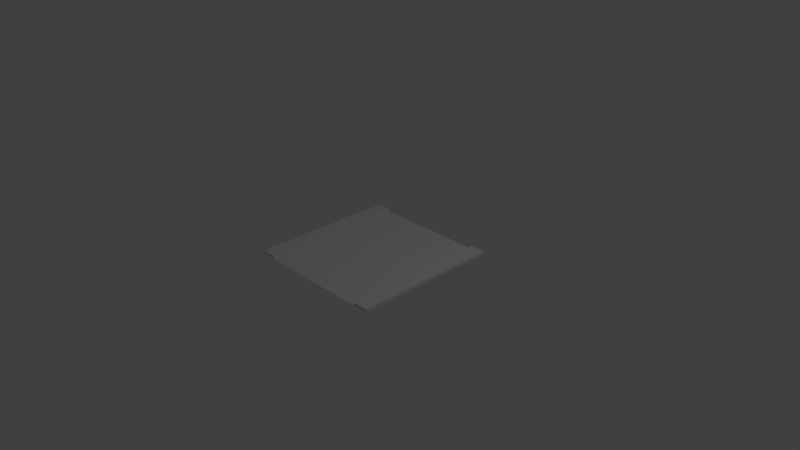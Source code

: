 # Source: 2Way.blend  (saved by Blender 2.76.0; exported with 4.5.12 LTS)
import bpy
from mathutils import Matrix  # noqa: F401  (used for matrix-valued properties, if any)

bpy.ops.wm.read_factory_settings(use_empty=True)
scene = bpy.context.scene
scene.name = 'Scene'

# ---- collections
col_collection_1 = bpy.data.collections.new('Collection 1'); scene.collection.children.link(col_collection_1)

# ---- materials (node trees are filled in below, after node groups)
mat_sidewalk = bpy.data.materials.new('SideWalk')
mat_sidewalk.alpha_threshold = 0.0
mat_sidewalk.roughness = 0.5
mat_road = bpy.data.materials.new('Road')
mat_road.alpha_threshold = 0.0
mat_road.roughness = 0.5

# ---- material node trees
mat_road.use_nodes = True; mat_road.node_tree.nodes.clear()
_N = mat_road.node_tree.nodes; _L = mat_road.node_tree.links
n0 = _N.new('ShaderNodeOutputMaterial'); n0.name = 'Material Output'; n0.location = (300, 300)
n1 = _N.new('ShaderNodeBsdfDiffuse'); n1.name = 'Diffuse BSDF'; n1.location = (10, 300)
_L.new(n1.outputs[0], n0.inputs[0])
n0.is_active_output = True

# ---- world
world_world = bpy.data.worlds.new('World'); scene.world = world_world
world_world.color = (0.05088, 0.05088, 0.05088)
world_world.use_sun_shadow = False
world_world.sun_shadow_jitter_overblur = 0.0
world_world.cycles.sampling_method = 'MANUAL'
world_world.cycles.sample_map_resolution = 256

# ---- cameras
cam_camera = bpy.data.cameras.new('Camera')
cam_camera.clip_end = 100.0
cam_camera.lens = 35.0
cam_camera.sensor_width = 32.0
cam_camera.sensor_height = 18.0
cam_camera.ortho_scale = 7.314
cam_camera.dof.focus_distance = 0.0

# ---- lights
light_lamp = bpy.data.lights.new('Lamp', 'POINT')
light_lamp.transmission_factor = 0.0
light_lamp.cutoff_distance = 30.0
light_lamp.energy = 100.0
light_lamp.shadow_buffer_clip_start = 1.001
light_lamp.shadow_soft_size = 0.1
light_lamp.shadow_maximum_resolution = 0.006
light_lamp.use_absolute_resolution = True
light_lamp.cycles.use_multiple_importance_sampling = False

# ---- meshes
me_plane_002 = bpy.data.meshes.new('Plane.002')
me_plane_002.from_pydata([(-0.7873, -1.0, 0.0), (0.7873, -1.0, 0.0), (0.7873, 1.0, 0.0), (-0.7873, 1.0, 0.0), (0.0, -1.0, 0.0), (0.0, 1.0, 0.0), (-0.7873, 0.0, 0.0), (0.7873, 0.0, 0.0), (0.0, 0.0, 0.0), (0.3936, -1.0, 0.0), (-0.3936, 1.0, 0.0), (-0.7873, 0.5, 0.0), (0.7873, 0.5, 0.0), (-0.3936, -1.0, 0.0), (0.3936, 1.0, 0.0), (-0.7873, -0.5, 0.0), (0.7873, -0.5, 0.0), (0.0, 0.5, 0.0), (0.0, -0.5, 0.0), (-0.3936, 0.0, 0.0), (0.3936, 0.0, 0.0), (0.3936, -0.5, 0.0), (-0.3936, -0.5, 0.0), (-0.3936, 0.5, 0.0), (0.3936, 0.5, 0.0)], [], [(24, 12, 2, 14), (23, 17, 5, 10), (22, 18, 8, 19), (21, 16, 7, 20), (18, 21, 20, 8), (4, 9, 21, 18), (9, 1, 16, 21), (15, 22, 19, 6), (0, 13, 22, 15), (13, 4, 18, 22), (11, 23, 10, 3), (6, 19, 23, 11), (19, 8, 17, 23), (17, 24, 14, 5), (8, 20, 24, 17), (20, 7, 12, 24)])
me_plane_002.polygons.foreach_set('material_index', [1, 1, 1, 1, 1, 1, 1, 1, 1, 1, 1, 1, 1, 1, 1, 1])
_uv = me_plane_002.uv_layers.new(name='UVMap')
_uv.uv.foreach_set('vector', [0.75, 0.75, 1.0, 0.75, 1.0, 1.0, 0.75, 1.0, 0.25, 0.75, 0.5, 0.75, 0.5, 1.0, 0.25, 1.0, 0.25, 0.25, 0.5, 0.25, 0.5, 0.5, 0.25, 0.5, 0.75, 0.25, 1.0, 0.25, 1.0, 0.5, 0.75, 0.5, 0.5, 0.25, 0.75, 0.25, 0.75, 0.5, 0.5, 0.5, 0.5, 0.0, 0.75, 0.0, 0.75, 0.25, 0.5, 0.25, 0.75, 0.0, 1.0, 0.0, 1.0, 0.25, 0.75, 0.25, 0.0, 0.25, 0.25, 0.25, 0.25, 0.5, 0.0, 0.5, 0.0, 0.0, 0.25, 0.0, 0.25, 0.25, 0.0, 0.25, 0.25, 0.0, 0.5, 0.0, 0.5, 0.25, 0.25, 0.25, 0.0, 0.75, 0.25, 0.75, 0.25, 1.0, 0.0, 1.0, 0.0, 0.5, 0.25, 0.5, 0.25, 0.75, 0.0, 0.75, 0.25, 0.5, 0.5, 0.5, 0.5, 0.75, 0.25, 0.75, 0.5, 0.75, 0.75, 0.75, 0.75, 1.0, 0.5, 1.0, 0.5, 0.5, 0.75, 0.5, 0.75, 0.75, 0.5, 0.75, 0.75, 0.5, 1.0, 0.5, 1.0, 0.75, 0.75, 0.75])
me_plane_002.materials.append(mat_sidewalk)
me_plane_002.materials.append(mat_road)
me_plane_002.use_remesh_preserve_volume = False
me_plane_002.use_remesh_preserve_attributes = False
me_plane_002.use_mirror_vertex_groups = False
me_plane_002.update()
me_plane_001 = bpy.data.meshes.new('Plane.001')
me_plane_001.from_pydata([(-1.0, -1.0, 0.0), (-1.0, 1.0, 0.0), (-0.7873, -1.0, 0.0), (-0.7873, 1.0, 0.0), (-1.0, 1.0, 0.04602), (-1.0, -1.0, 0.04602), (-0.7873, 1.0, 0.04602), (-0.7873, -1.0, 0.04602)], [], [(1, 0, 5, 4), (5, 7, 6, 4), (3, 1, 4, 6), (2, 3, 6, 7), (0, 2, 7, 5)])
_uv = me_plane_001.uv_layers.new(name='UVMap')
_uv.uv.foreach_set('vector', [0.0, 0.0, 0.0, 0.0, 0.9999, 0.9999, 0.0, 0.0, 0.0, 0.0, 1.0, 0.0, 1.0, 1.0, 0.0, 1.0, 0.0, 0.0, 0.0, 0.0, 0.9999, 0.8936, 0.0, 0.0, 0.4885, 0.531, 0.4885, -0.4689, 0.5115, -0.4689, 0.5115, 0.531, 0.0, 0.0, 9.998e-05, 0.8936, 9.998e-05, 0.9999, 0.0, 0.0])
me_plane_001.materials.append(mat_sidewalk)
me_plane_001.materials.append(mat_road)
me_plane_001.use_remesh_preserve_volume = False
me_plane_001.use_remesh_preserve_attributes = False
me_plane_001.use_mirror_vertex_groups = False
me_plane_001.update()
me_plane = bpy.data.meshes.new('Plane')
me_plane.from_pydata([(1.0, -1.0, 0.0), (1.0, 1.0, 0.0), (0.7873, -1.0, 0.0), (0.7873, 1.0, 0.0), (0.7873, -1.0, 0.04602), (1.0, -1.0, 0.04602), (1.0, 1.0, 0.04602), (0.7873, 1.0, 0.04602)], [], [(3, 2, 4, 7), (4, 5, 6, 7), (2, 0, 5, 4), (1, 3, 7, 6), (0, 1, 6, 5)])
_uv = me_plane.uv_layers.new(name='UVMap')
_uv.uv.foreach_set('vector', [0.5115, -0.4689, 0.5115, 0.531, 0.4885, 0.531, 0.4885, -0.4689, 0.0, 0.0, 1.0, 0.0, 1.0, 1.0, 0.0, 1.0, 0.0, 0.0, 0.0, 0.0, 9.998e-05, 0.1064, 9.998e-05, 0.1064, 0.0, 0.0, 0.9999, 0.1064, 0.9999, 9.998e-05, 0.0, 0.0, 0.0, 0.0, 0.0, 0.0, 9.998e-05, 9.998e-05, 0.0, 0.0])
me_plane.materials.append(mat_sidewalk)
me_plane.materials.append(mat_road)
me_plane.use_remesh_preserve_volume = False
me_plane.use_remesh_preserve_attributes = False
me_plane.use_mirror_vertex_groups = False
me_plane.update()

# ---- objects
ob_plane_002 = bpy.data.objects.new('Plane.002', me_plane_002)
ob_plane_001 = bpy.data.objects.new('Plane.001', me_plane_001)
ob_plane = bpy.data.objects.new('Plane', me_plane)
ob_lamp = bpy.data.objects.new('Lamp', light_lamp)
ob_camera = bpy.data.objects.new('Camera', cam_camera)

# ---- transforms, parenting, visibility, modifiers, constraints
ob_plane_002.location = (0.0, 0.0, 0.0)
ob_plane_002.lineart.crease_threshold = 0.0
ob_plane_001.location = (0.0, 0.0, 0.0)
ob_plane_001.lineart.crease_threshold = 0.0
ob_plane.location = (0.0, 0.0, 0.0)
ob_plane.lineart.crease_threshold = 0.0
ob_lamp.location = (4.076, 1.005, 5.904)
ob_lamp.rotation_euler = (0.6503, 0.05522, 1.866)
ob_lamp.lock_rotations_4d = False
ob_lamp.empty_display_type = 'ARROWS'
ob_lamp.color = (0.0, 0.0, 0.0, 0.0)
ob_lamp.lineart.crease_threshold = 0.0
ob_camera.location = (7.481, -6.508, 5.344)
ob_camera.rotation_euler = (1.109, 0.01082, 0.8149)
ob_camera.lock_rotations_4d = False
ob_camera.empty_display_type = 'ARROWS'
ob_camera.color = (0.0, 0.0, 0.0, 0.0)
ob_camera.display_type = 'WIRE'
ob_camera.lineart.crease_threshold = 0.0

# ---- collection membership
col_collection_1.objects.link(ob_plane_002)
col_collection_1.objects.link(ob_plane_001)
col_collection_1.objects.link(ob_plane)
col_collection_1.objects.link(ob_lamp)
col_collection_1.objects.link(ob_camera)

# ---- scene / render settings (as saved in the file)
scene.camera = ob_camera
scene.frame_start = 1; scene.frame_end = 250; scene.frame_set(1)
scene.render.engine = 'CYCLES'
scene.render.resolution_percentage = 50
scene.render.dither_intensity = 0.0
scene.cycles.use_denoising = False
scene.cycles.samples = 10
scene.cycles.sampling_pattern = 'TABULATED_SOBOL'
scene.cycles.light_sampling_threshold = 0.0
scene.cycles.use_adaptive_sampling = False
scene.cycles.use_light_tree = False
scene.cycles.blur_glossy = 0.0
scene.cycles.pixel_filter_type = 'GAUSSIAN'
scene.cycles.sample_clamp_indirect = 0.0
scene.view_settings.view_transform = 'Standard'
bpy.context.view_layer.update()
